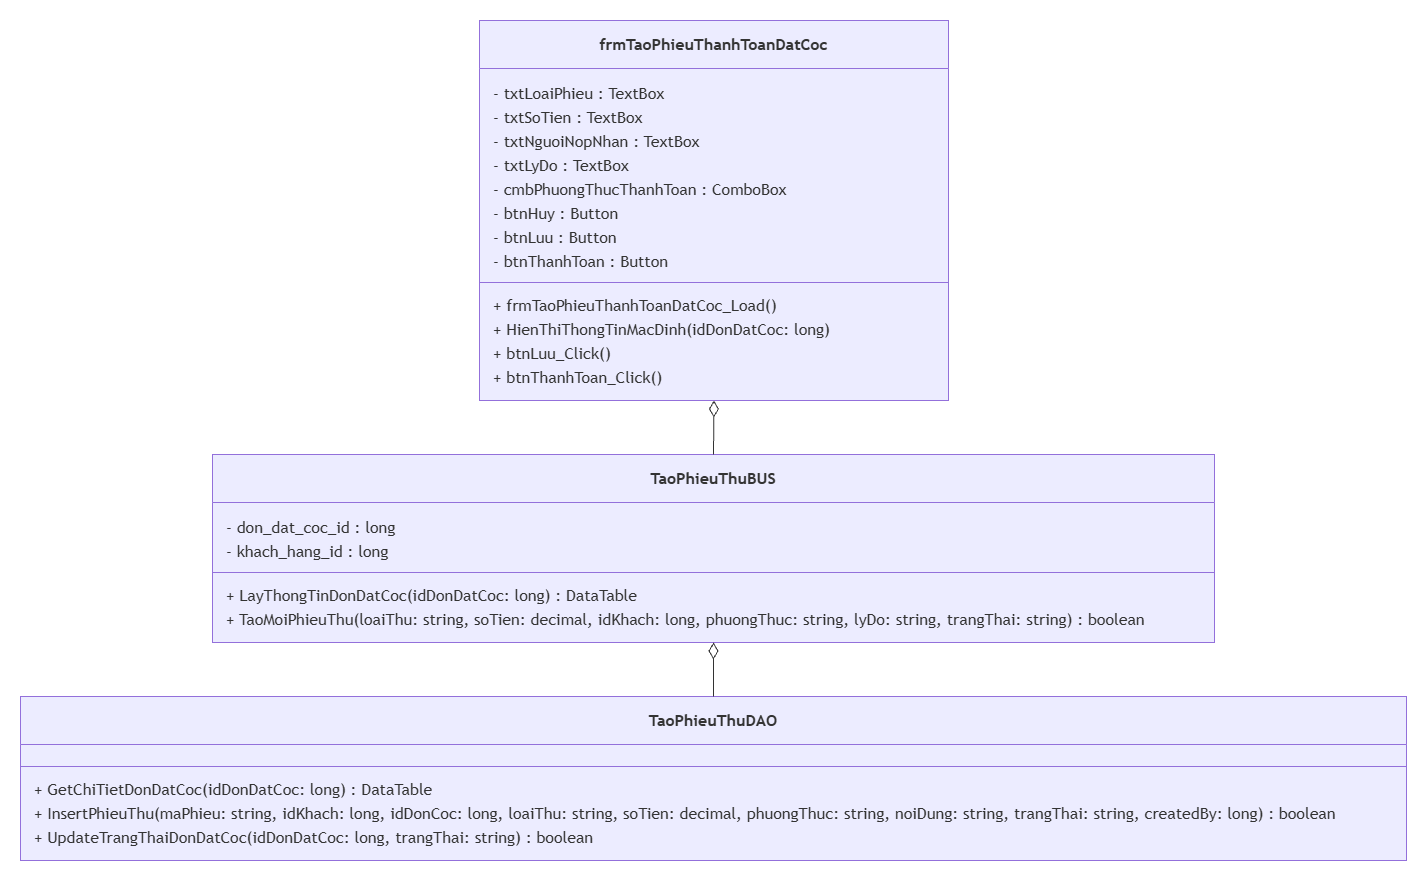

The diagram above was exported from draw.io. Its source (the exported page's mxGraphModel, read from the mxfile embedded in the PNG):
<mxGraphModel dx="1212" dy="620" grid="1" gridSize="10" guides="1" tooltips="1" connect="1" arrows="1" fold="1" page="1" pageScale="1" pageWidth="900" pageHeight="1600" math="0" shadow="0">
  <root>
    <mxCell id="0" />
    <mxCell id="1" parent="0" />
    <UserObject label="" mermaidData="{&#10;  &quot;data&quot;: &quot;classDiagram\n    class frmTaoPhieuThanhToanDatCoc {\n        - txtLoaiPhieu : TextBox\n        - txtSoTien : TextBox\n        - txtNguoiNopNhan : TextBox\n        - txtLyDo : TextBox\n        - cmbPhuongThucThanhToan : ComboBox\n        - btnHuy : Button\n        - btnLuu : Button\n        - btnThanhToan : Button\n        + frmTaoPhieuThanhToanDatCoc_Load()\n        + HienThiThongTinMacDinh(idDonDatCoc: long)\n        + btnLuu_Click()\n        + btnThanhToan_Click()\n    }\n\n    class TaoPhieuThuBUS {\n        - don_dat_coc_id : long\n        - khach_hang_id : long\n        + LayThongTinDonDatCoc(idDonDatCoc: long) : DataTable\n        + TaoMoiPhieuThu(loaiThu: string, soTien: decimal, idKhach: long, phuongThuc: string, lyDo: string, trangThai: string) : boolean\n    }\n\n    class TaoPhieuThuDAO {\n        + GetChiTietDonDatCoc(idDonDatCoc: long) : DataTable\n        + InsertPhieuThu(maPhieu: string, idKhach: long, idDonCoc: long, loaiThu: string, soTien: decimal, phuongThuc: string, noiDung: string, trangThai: string, createdBy: long) : boolean\n        + UpdateTrangThaiDonDatCoc(idDonDatCoc: long, trangThai: string) : boolean\n    }\n\n    frmTaoPhieuThanhToanDatCoc o-- TaoPhieuThuBUS\n    TaoPhieuThuBUS o-- TaoPhieuThuDAO&quot;,&#10;  &quot;config&quot;: null&#10;}" id="JwijImFgAjhLFF5QFTdE-110">
      <mxCell connectable="0" parent="1" style="group;transparentBounds=1;editIcon=1;lockedGroup=0;groupPadding=20;" vertex="1">
        <mxGeometry as="geometry" />
      </mxCell>
    </UserObject>
    <UserObject label="&lt;b&gt;frmTaoPhieuThanhToanDatCoc&lt;/b&gt;" mermaidId="n:frmTaoPhieuThanhToanDatCoc" mermaidBaseStyle="swimlane;html=1;fontStyle=0;fontSize=16;align=center;verticalAlign=middle;horizontal=1;childLayout=stackLayout;startSize=48;horizontalStack=0;resizeParent=1;resizeParentMax=0;resizeLast=0;collapsible=0;marginTop=12;marginBottom=12;stackSpacing=0;swimlaneFillColor=light-dark(#ECECFF,#1f2020);whiteSpace=wrap;fillColor=light-dark(#ECECFF,#1f2020);strokeColor=light-dark(#9370DB,#cccccc);fontColor=light-dark(#333333,#cccccc);fontFamily=Trebuchet MS,Verdana,Arial,sans-serif;" mermaidBaseValue="&lt;b&gt;frmTaoPhieuThanhToanDatCoc&lt;/b&gt;" id="JwijImFgAjhLFF5QFTdE-111">
      <mxCell parent="JwijImFgAjhLFF5QFTdE-110" style="swimlane;html=1;fontStyle=0;fontSize=16;align=center;verticalAlign=middle;horizontal=1;childLayout=stackLayout;startSize=48;horizontalStack=0;resizeParent=1;resizeParentMax=0;resizeLast=0;collapsible=0;marginTop=12;marginBottom=12;stackSpacing=0;swimlaneFillColor=light-dark(#ECECFF,#1f2020);whiteSpace=wrap;fillColor=light-dark(#ECECFF,#1f2020);strokeColor=light-dark(#9370DB,#cccccc);fontColor=light-dark(#333333,#cccccc);fontFamily=Trebuchet MS,Verdana,Arial,sans-serif;" vertex="1">
        <mxGeometry height="380" width="469" x="499" y="70" as="geometry" />
      </mxCell>
    </UserObject>
    <mxCell id="JwijImFgAjhLFF5QFTdE-112" parent="JwijImFgAjhLFF5QFTdE-111" style="text;fontSize=16;strokeColor=none;fillColor=none;align=left;verticalAlign=middle;spacingLeft=12;spacingRight=12;overflow=hidden;rotatable=0;points=[[0,0.5],[1,0.5]];portConstraint=eastwest;fontFamily=Trebuchet MS,Verdana,Arial,sans-serif;fontColor=light-dark(#333333,#cccccc);" value="- txtLoaiPhieu : TextBox" vertex="1">
      <mxGeometry height="24" width="469" y="60" as="geometry" />
    </mxCell>
    <mxCell id="JwijImFgAjhLFF5QFTdE-113" parent="JwijImFgAjhLFF5QFTdE-111" style="text;fontSize=16;strokeColor=none;fillColor=none;align=left;verticalAlign=middle;spacingLeft=12;spacingRight=12;overflow=hidden;rotatable=0;points=[[0,0.5],[1,0.5]];portConstraint=eastwest;fontFamily=Trebuchet MS,Verdana,Arial,sans-serif;fontColor=light-dark(#333333,#cccccc);" value="- txtSoTien : TextBox" vertex="1">
      <mxGeometry height="24" width="469" y="84" as="geometry" />
    </mxCell>
    <mxCell id="JwijImFgAjhLFF5QFTdE-114" parent="JwijImFgAjhLFF5QFTdE-111" style="text;fontSize=16;strokeColor=none;fillColor=none;align=left;verticalAlign=middle;spacingLeft=12;spacingRight=12;overflow=hidden;rotatable=0;points=[[0,0.5],[1,0.5]];portConstraint=eastwest;fontFamily=Trebuchet MS,Verdana,Arial,sans-serif;fontColor=light-dark(#333333,#cccccc);" value="- txtNguoiNopNhan : TextBox" vertex="1">
      <mxGeometry height="24" width="469" y="108" as="geometry" />
    </mxCell>
    <mxCell id="JwijImFgAjhLFF5QFTdE-115" parent="JwijImFgAjhLFF5QFTdE-111" style="text;fontSize=16;strokeColor=none;fillColor=none;align=left;verticalAlign=middle;spacingLeft=12;spacingRight=12;overflow=hidden;rotatable=0;points=[[0,0.5],[1,0.5]];portConstraint=eastwest;fontFamily=Trebuchet MS,Verdana,Arial,sans-serif;fontColor=light-dark(#333333,#cccccc);" value="- txtLyDo : TextBox" vertex="1">
      <mxGeometry height="24" width="469" y="132" as="geometry" />
    </mxCell>
    <mxCell id="JwijImFgAjhLFF5QFTdE-116" parent="JwijImFgAjhLFF5QFTdE-111" style="text;fontSize=16;strokeColor=none;fillColor=none;align=left;verticalAlign=middle;spacingLeft=12;spacingRight=12;overflow=hidden;rotatable=0;points=[[0,0.5],[1,0.5]];portConstraint=eastwest;fontFamily=Trebuchet MS,Verdana,Arial,sans-serif;fontColor=light-dark(#333333,#cccccc);" value="- cmbPhuongThucThanhToan : ComboBox" vertex="1">
      <mxGeometry height="24" width="469" y="156" as="geometry" />
    </mxCell>
    <mxCell id="JwijImFgAjhLFF5QFTdE-117" parent="JwijImFgAjhLFF5QFTdE-111" style="text;fontSize=16;strokeColor=none;fillColor=none;align=left;verticalAlign=middle;spacingLeft=12;spacingRight=12;overflow=hidden;rotatable=0;points=[[0,0.5],[1,0.5]];portConstraint=eastwest;fontFamily=Trebuchet MS,Verdana,Arial,sans-serif;fontColor=light-dark(#333333,#cccccc);" value="- btnHuy : Button" vertex="1">
      <mxGeometry height="24" width="469" y="180" as="geometry" />
    </mxCell>
    <mxCell id="JwijImFgAjhLFF5QFTdE-118" parent="JwijImFgAjhLFF5QFTdE-111" style="text;fontSize=16;strokeColor=none;fillColor=none;align=left;verticalAlign=middle;spacingLeft=12;spacingRight=12;overflow=hidden;rotatable=0;points=[[0,0.5],[1,0.5]];portConstraint=eastwest;fontFamily=Trebuchet MS,Verdana,Arial,sans-serif;fontColor=light-dark(#333333,#cccccc);" value="- btnLuu : Button" vertex="1">
      <mxGeometry height="24" width="469" y="204" as="geometry" />
    </mxCell>
    <mxCell id="JwijImFgAjhLFF5QFTdE-119" parent="JwijImFgAjhLFF5QFTdE-111" style="text;fontSize=16;strokeColor=none;fillColor=none;align=left;verticalAlign=middle;spacingLeft=12;spacingRight=12;overflow=hidden;rotatable=0;points=[[0,0.5],[1,0.5]];portConstraint=eastwest;fontFamily=Trebuchet MS,Verdana,Arial,sans-serif;fontColor=light-dark(#333333,#cccccc);" value="- btnThanhToan : Button" vertex="1">
      <mxGeometry height="24" width="469" y="228" as="geometry" />
    </mxCell>
    <mxCell id="JwijImFgAjhLFF5QFTdE-120" parent="JwijImFgAjhLFF5QFTdE-111" style="line;strokeWidth=1;fillColor=none;spacingLeft=3;spacingRight=3;rotatable=0;points=[];strokeColor=inherit;" vertex="1">
      <mxGeometry height="20" width="469" y="252" as="geometry" />
    </mxCell>
    <mxCell id="JwijImFgAjhLFF5QFTdE-121" parent="JwijImFgAjhLFF5QFTdE-111" style="text;fontSize=16;strokeColor=none;fillColor=none;align=left;verticalAlign=middle;spacingLeft=12;spacingRight=12;overflow=hidden;rotatable=0;points=[[0,0.5],[1,0.5]];portConstraint=eastwest;fontFamily=Trebuchet MS,Verdana,Arial,sans-serif;fontColor=light-dark(#333333,#cccccc);" value="+ frmTaoPhieuThanhToanDatCoc_Load()" vertex="1">
      <mxGeometry height="24" width="469" y="272" as="geometry" />
    </mxCell>
    <mxCell id="JwijImFgAjhLFF5QFTdE-122" parent="JwijImFgAjhLFF5QFTdE-111" style="text;fontSize=16;strokeColor=none;fillColor=none;align=left;verticalAlign=middle;spacingLeft=12;spacingRight=12;overflow=hidden;rotatable=0;points=[[0,0.5],[1,0.5]];portConstraint=eastwest;fontFamily=Trebuchet MS,Verdana,Arial,sans-serif;fontColor=light-dark(#333333,#cccccc);" value="+ HienThiThongTinMacDinh(idDonDatCoc: long)" vertex="1">
      <mxGeometry height="24" width="469" y="296" as="geometry" />
    </mxCell>
    <mxCell id="JwijImFgAjhLFF5QFTdE-123" parent="JwijImFgAjhLFF5QFTdE-111" style="text;fontSize=16;strokeColor=none;fillColor=none;align=left;verticalAlign=middle;spacingLeft=12;spacingRight=12;overflow=hidden;rotatable=0;points=[[0,0.5],[1,0.5]];portConstraint=eastwest;fontFamily=Trebuchet MS,Verdana,Arial,sans-serif;fontColor=light-dark(#333333,#cccccc);" value="+ btnLuu_Click()" vertex="1">
      <mxGeometry height="24" width="469" y="320" as="geometry" />
    </mxCell>
    <mxCell id="JwijImFgAjhLFF5QFTdE-124" parent="JwijImFgAjhLFF5QFTdE-111" style="text;fontSize=16;strokeColor=none;fillColor=none;align=left;verticalAlign=middle;spacingLeft=12;spacingRight=12;overflow=hidden;rotatable=0;points=[[0,0.5],[1,0.5]];portConstraint=eastwest;fontFamily=Trebuchet MS,Verdana,Arial,sans-serif;fontColor=light-dark(#333333,#cccccc);" value="+ btnThanhToan_Click()" vertex="1">
      <mxGeometry height="24" width="469" y="344" as="geometry" />
    </mxCell>
    <UserObject label="&lt;b&gt;TaoPhieuThuBUS&lt;/b&gt;" mermaidId="n:TaoPhieuThuBUS" mermaidBaseStyle="swimlane;html=1;fontStyle=0;fontSize=16;align=center;verticalAlign=middle;horizontal=1;childLayout=stackLayout;startSize=48;horizontalStack=0;resizeParent=1;resizeParentMax=0;resizeLast=0;collapsible=0;marginTop=12;marginBottom=12;stackSpacing=0;swimlaneFillColor=light-dark(#ECECFF,#1f2020);whiteSpace=wrap;fillColor=light-dark(#ECECFF,#1f2020);strokeColor=light-dark(#9370DB,#cccccc);fontColor=light-dark(#333333,#cccccc);fontFamily=Trebuchet MS,Verdana,Arial,sans-serif;" mermaidBaseValue="&lt;b&gt;TaoPhieuThuBUS&lt;/b&gt;" id="JwijImFgAjhLFF5QFTdE-125">
      <mxCell parent="JwijImFgAjhLFF5QFTdE-110" style="swimlane;html=1;fontStyle=0;fontSize=16;align=center;verticalAlign=middle;horizontal=1;childLayout=stackLayout;startSize=48;horizontalStack=0;resizeParent=1;resizeParentMax=0;resizeLast=0;collapsible=0;marginTop=12;marginBottom=12;stackSpacing=0;swimlaneFillColor=light-dark(#ECECFF,#1f2020);whiteSpace=wrap;fillColor=light-dark(#ECECFF,#1f2020);strokeColor=light-dark(#9370DB,#cccccc);fontColor=light-dark(#333333,#cccccc);fontFamily=Trebuchet MS,Verdana,Arial,sans-serif;" vertex="1">
        <mxGeometry height="188" width="1002" x="232" y="504" as="geometry" />
      </mxCell>
    </UserObject>
    <mxCell id="JwijImFgAjhLFF5QFTdE-126" parent="JwijImFgAjhLFF5QFTdE-125" style="text;fontSize=16;strokeColor=none;fillColor=none;align=left;verticalAlign=middle;spacingLeft=12;spacingRight=12;overflow=hidden;rotatable=0;points=[[0,0.5],[1,0.5]];portConstraint=eastwest;fontFamily=Trebuchet MS,Verdana,Arial,sans-serif;fontColor=light-dark(#333333,#cccccc);" value="- don_dat_coc_id : long" vertex="1">
      <mxGeometry height="24" width="1002" y="60" as="geometry" />
    </mxCell>
    <mxCell id="JwijImFgAjhLFF5QFTdE-127" parent="JwijImFgAjhLFF5QFTdE-125" style="text;fontSize=16;strokeColor=none;fillColor=none;align=left;verticalAlign=middle;spacingLeft=12;spacingRight=12;overflow=hidden;rotatable=0;points=[[0,0.5],[1,0.5]];portConstraint=eastwest;fontFamily=Trebuchet MS,Verdana,Arial,sans-serif;fontColor=light-dark(#333333,#cccccc);" value="- khach_hang_id : long" vertex="1">
      <mxGeometry height="24" width="1002" y="84" as="geometry" />
    </mxCell>
    <mxCell id="JwijImFgAjhLFF5QFTdE-128" parent="JwijImFgAjhLFF5QFTdE-125" style="line;strokeWidth=1;fillColor=none;spacingLeft=3;spacingRight=3;rotatable=0;points=[];strokeColor=inherit;" vertex="1">
      <mxGeometry height="20" width="1002" y="108" as="geometry" />
    </mxCell>
    <mxCell id="JwijImFgAjhLFF5QFTdE-129" parent="JwijImFgAjhLFF5QFTdE-125" style="text;fontSize=16;strokeColor=none;fillColor=none;align=left;verticalAlign=middle;spacingLeft=12;spacingRight=12;overflow=hidden;rotatable=0;points=[[0,0.5],[1,0.5]];portConstraint=eastwest;fontFamily=Trebuchet MS,Verdana,Arial,sans-serif;fontColor=light-dark(#333333,#cccccc);" value="+ LayThongTinDonDatCoc(idDonDatCoc: long) : DataTable" vertex="1">
      <mxGeometry height="24" width="1002" y="128" as="geometry" />
    </mxCell>
    <mxCell id="JwijImFgAjhLFF5QFTdE-130" parent="JwijImFgAjhLFF5QFTdE-125" style="text;fontSize=16;strokeColor=none;fillColor=none;align=left;verticalAlign=middle;spacingLeft=12;spacingRight=12;overflow=hidden;rotatable=0;points=[[0,0.5],[1,0.5]];portConstraint=eastwest;fontFamily=Trebuchet MS,Verdana,Arial,sans-serif;fontColor=light-dark(#333333,#cccccc);" value="+ TaoMoiPhieuThu(loaiThu: string, soTien: decimal, idKhach: long, phuongThuc: string, lyDo: string, trangThai: string) : boolean" vertex="1">
      <mxGeometry height="24" width="1002" y="152" as="geometry" />
    </mxCell>
    <UserObject label="&lt;b&gt;TaoPhieuThuDAO&lt;/b&gt;" mermaidId="n:TaoPhieuThuDAO" mermaidBaseStyle="swimlane;html=1;fontStyle=0;fontSize=16;align=center;verticalAlign=middle;horizontal=1;childLayout=stackLayout;startSize=48;horizontalStack=0;resizeParent=1;resizeParentMax=0;resizeLast=0;collapsible=0;marginTop=12;marginBottom=12;stackSpacing=0;swimlaneFillColor=light-dark(#ECECFF,#1f2020);whiteSpace=wrap;fillColor=light-dark(#ECECFF,#1f2020);strokeColor=light-dark(#9370DB,#cccccc);fontColor=light-dark(#333333,#cccccc);fontFamily=Trebuchet MS,Verdana,Arial,sans-serif;" mermaidBaseValue="&lt;b&gt;TaoPhieuThuDAO&lt;/b&gt;" id="JwijImFgAjhLFF5QFTdE-131">
      <mxCell parent="JwijImFgAjhLFF5QFTdE-110" style="swimlane;html=1;fontStyle=0;fontSize=16;align=center;verticalAlign=middle;horizontal=1;childLayout=stackLayout;startSize=48;horizontalStack=0;resizeParent=1;resizeParentMax=0;resizeLast=0;collapsible=0;marginTop=12;marginBottom=12;stackSpacing=0;swimlaneFillColor=light-dark(#ECECFF,#1f2020);whiteSpace=wrap;fillColor=light-dark(#ECECFF,#1f2020);strokeColor=light-dark(#9370DB,#cccccc);fontColor=light-dark(#333333,#cccccc);fontFamily=Trebuchet MS,Verdana,Arial,sans-serif;" vertex="1">
        <mxGeometry height="164" width="1386" x="40" y="746" as="geometry" />
      </mxCell>
    </UserObject>
    <mxCell id="JwijImFgAjhLFF5QFTdE-132" parent="JwijImFgAjhLFF5QFTdE-131" style="line;strokeWidth=1;fillColor=none;spacingLeft=3;spacingRight=3;rotatable=0;points=[];strokeColor=inherit;" vertex="1">
      <mxGeometry height="20" width="1386" y="60" as="geometry" />
    </mxCell>
    <mxCell id="JwijImFgAjhLFF5QFTdE-133" parent="JwijImFgAjhLFF5QFTdE-131" style="text;fontSize=16;strokeColor=none;fillColor=none;align=left;verticalAlign=middle;spacingLeft=12;spacingRight=12;overflow=hidden;rotatable=0;points=[[0,0.5],[1,0.5]];portConstraint=eastwest;fontFamily=Trebuchet MS,Verdana,Arial,sans-serif;fontColor=light-dark(#333333,#cccccc);" value="+ GetChiTietDonDatCoc(idDonDatCoc: long) : DataTable" vertex="1">
      <mxGeometry height="24" width="1386" y="80" as="geometry" />
    </mxCell>
    <mxCell id="JwijImFgAjhLFF5QFTdE-134" parent="JwijImFgAjhLFF5QFTdE-131" style="text;fontSize=16;strokeColor=none;fillColor=none;align=left;verticalAlign=middle;spacingLeft=12;spacingRight=12;overflow=hidden;rotatable=0;points=[[0,0.5],[1,0.5]];portConstraint=eastwest;fontFamily=Trebuchet MS,Verdana,Arial,sans-serif;fontColor=light-dark(#333333,#cccccc);" value="+ InsertPhieuThu(maPhieu: string, idKhach: long, idDonCoc: long, loaiThu: string, soTien: decimal, phuongThuc: string, noiDung: string, trangThai: string, createdBy: long) : boolean" vertex="1">
      <mxGeometry height="24" width="1386" y="104" as="geometry" />
    </mxCell>
    <mxCell id="JwijImFgAjhLFF5QFTdE-135" parent="JwijImFgAjhLFF5QFTdE-131" style="text;fontSize=16;strokeColor=none;fillColor=none;align=left;verticalAlign=middle;spacingLeft=12;spacingRight=12;overflow=hidden;rotatable=0;points=[[0,0.5],[1,0.5]];portConstraint=eastwest;fontFamily=Trebuchet MS,Verdana,Arial,sans-serif;fontColor=light-dark(#333333,#cccccc);" value="+ UpdateTrangThaiDonDatCoc(idDonDatCoc: long, trangThai: string) : boolean" vertex="1">
      <mxGeometry height="24" width="1386" y="128" as="geometry" />
    </mxCell>
    <UserObject label="" mermaidId="e:frmTaoPhieuThanhToanDatCoc-&gt;TaoPhieuThuBUS#0" mermaidBaseStyle="curved=1;startArrow=diamondThin;startSize=14;startFill=0;endArrow=none;strokeColor=light-dark(#333333,#cccccc);exitX=0.5;exitY=1;entryX=0.5;entryY=0;" mermaidBaseValue="" id="JwijImFgAjhLFF5QFTdE-136">
      <mxCell edge="1" parent="JwijImFgAjhLFF5QFTdE-110" source="JwijImFgAjhLFF5QFTdE-111" style="curved=1;startArrow=diamondThin;startSize=14;startFill=0;endArrow=none;strokeColor=light-dark(#333333,#cccccc);exitX=0.5;exitY=1;entryX=0.5;entryY=0;rounded=0;" target="JwijImFgAjhLFF5QFTdE-125">
        <mxGeometry relative="1" as="geometry">
          <Array as="points" />
        </mxGeometry>
      </mxCell>
    </UserObject>
    <UserObject label="" mermaidId="e:TaoPhieuThuBUS-&gt;TaoPhieuThuDAO#0" mermaidBaseStyle="curved=1;startArrow=diamondThin;startSize=14;startFill=0;endArrow=none;strokeColor=light-dark(#333333,#cccccc);exitX=0.5;exitY=1;entryX=0.5;entryY=0;" mermaidBaseValue="" id="JwijImFgAjhLFF5QFTdE-137">
      <mxCell edge="1" parent="JwijImFgAjhLFF5QFTdE-110" source="JwijImFgAjhLFF5QFTdE-125" style="curved=1;startArrow=diamondThin;startSize=14;startFill=0;endArrow=none;strokeColor=light-dark(#333333,#cccccc);exitX=0.5;exitY=1;entryX=0.5;entryY=0;rounded=0;" target="JwijImFgAjhLFF5QFTdE-131">
        <mxGeometry relative="1" as="geometry">
          <Array as="points" />
        </mxGeometry>
      </mxCell>
    </UserObject>
  </root>
</mxGraphModel>